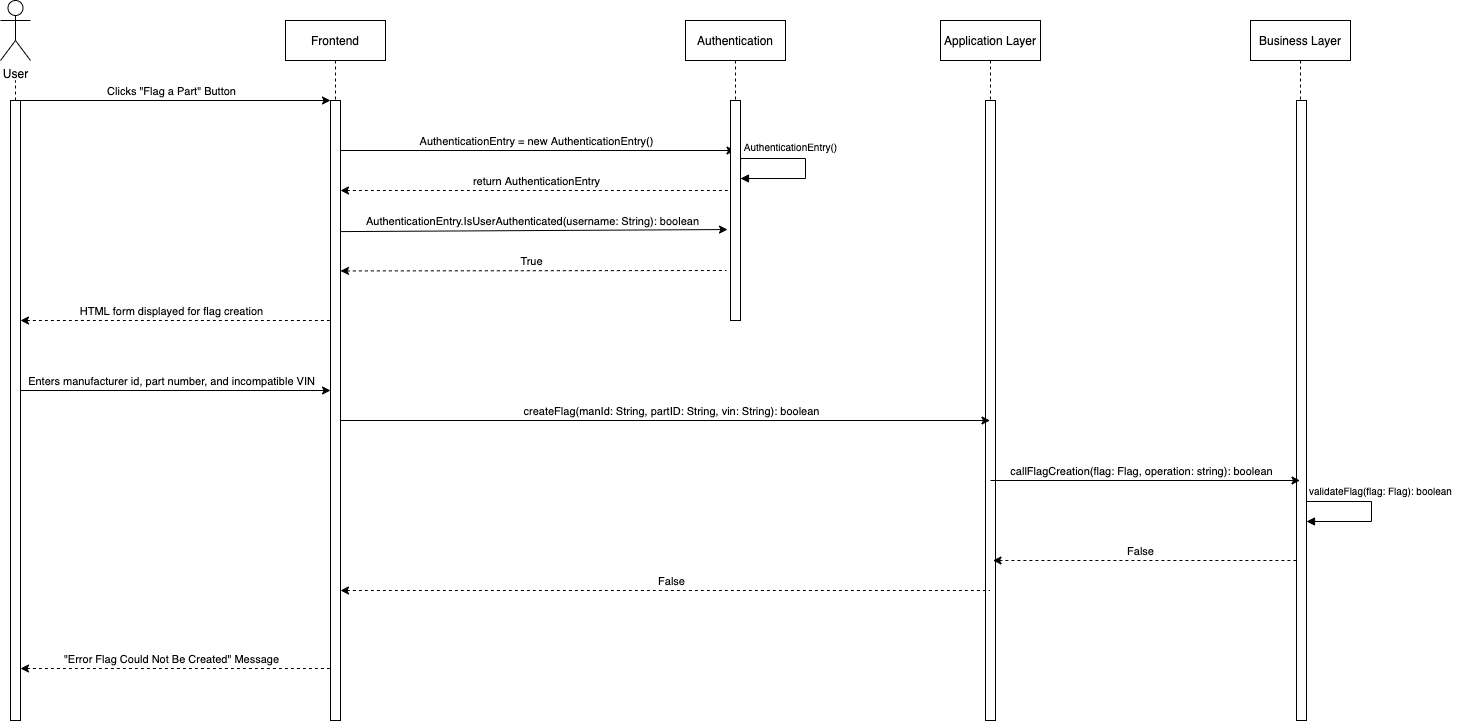

The diagram above was exported from draw.io. Its source (the exported page's mxGraphModel, read from the mxfile embedded in the PNG):
<mxGraphModel dx="1426" dy="708" grid="1" gridSize="10" guides="1" tooltips="1" connect="1" arrows="1" fold="1" page="1" pageScale="1" pageWidth="850" pageHeight="1100" math="0" shadow="0">
  <root>
    <mxCell id="puFQDjVDcSCIzS31SKzj-0" />
    <mxCell id="puFQDjVDcSCIzS31SKzj-1" parent="puFQDjVDcSCIzS31SKzj-0" />
    <mxCell id="puFQDjVDcSCIzS31SKzj-2" value="Frontend" style="shape=umlLifeline;perimeter=lifelinePerimeter;container=1;collapsible=0;recursiveResize=0;rounded=0;shadow=0;strokeWidth=1;" parent="puFQDjVDcSCIzS31SKzj-1" vertex="1">
      <mxGeometry x="335" y="100" width="100" height="700" as="geometry" />
    </mxCell>
    <mxCell id="puFQDjVDcSCIzS31SKzj-3" value="" style="points=[];perimeter=orthogonalPerimeter;rounded=0;shadow=0;strokeWidth=1;" parent="puFQDjVDcSCIzS31SKzj-2" vertex="1">
      <mxGeometry x="45" y="80" width="10" height="620" as="geometry" />
    </mxCell>
    <mxCell id="puFQDjVDcSCIzS31SKzj-4" value="Authentication" style="shape=umlLifeline;perimeter=lifelinePerimeter;container=1;collapsible=0;recursiveResize=0;rounded=0;shadow=0;strokeWidth=1;" parent="puFQDjVDcSCIzS31SKzj-1" vertex="1">
      <mxGeometry x="735" y="100" width="100" height="190" as="geometry" />
    </mxCell>
    <mxCell id="puFQDjVDcSCIzS31SKzj-5" value="User" style="shape=umlActor;verticalLabelPosition=bottom;verticalAlign=top;html=1;outlineConnect=0;" parent="puFQDjVDcSCIzS31SKzj-1" vertex="1">
      <mxGeometry x="50" y="80" width="30" height="60" as="geometry" />
    </mxCell>
    <mxCell id="puFQDjVDcSCIzS31SKzj-6" value="" style="edgeStyle=orthogonalEdgeStyle;rounded=0;orthogonalLoop=1;jettySize=auto;html=1;endArrow=none;endFill=0;dashed=1;startArrow=none;" parent="puFQDjVDcSCIzS31SKzj-1" source="puFQDjVDcSCIzS31SKzj-8" edge="1">
      <mxGeometry relative="1" as="geometry">
        <mxPoint x="63.75" y="170" as="sourcePoint" />
        <mxPoint x="64" y="630" as="targetPoint" />
        <Array as="points">
          <mxPoint x="63.67000000000007" y="450" />
        </Array>
      </mxGeometry>
    </mxCell>
    <mxCell id="puFQDjVDcSCIzS31SKzj-7" style="edgeStyle=none;rounded=0;orthogonalLoop=1;jettySize=auto;html=1;labelBackgroundColor=none;endArrow=none;endFill=0;dashed=1;" parent="puFQDjVDcSCIzS31SKzj-1" source="puFQDjVDcSCIzS31SKzj-8" edge="1">
      <mxGeometry relative="1" as="geometry">
        <mxPoint x="65" y="160" as="targetPoint" />
      </mxGeometry>
    </mxCell>
    <mxCell id="puFQDjVDcSCIzS31SKzj-8" value="" style="html=1;points=[];perimeter=orthogonalPerimeter;" parent="puFQDjVDcSCIzS31SKzj-1" vertex="1">
      <mxGeometry x="60" y="180" width="10" height="620" as="geometry" />
    </mxCell>
    <mxCell id="puFQDjVDcSCIzS31SKzj-9" value="" style="endArrow=classic;html=1;rounded=0;labelBackgroundColor=none;" parent="puFQDjVDcSCIzS31SKzj-1" edge="1">
      <mxGeometry width="50" height="50" relative="1" as="geometry">
        <mxPoint x="70" y="180" as="sourcePoint" />
        <mxPoint x="380" y="180" as="targetPoint" />
      </mxGeometry>
    </mxCell>
    <mxCell id="puFQDjVDcSCIzS31SKzj-10" value="Clicks &quot;Flag a Part&quot; Button" style="edgeLabel;html=1;align=center;verticalAlign=middle;resizable=0;points=[];" parent="puFQDjVDcSCIzS31SKzj-9" connectable="0" vertex="1">
      <mxGeometry x="0.0591" y="-1" relative="1" as="geometry">
        <mxPoint x="-14" y="-11" as="offset" />
      </mxGeometry>
    </mxCell>
    <mxCell id="puFQDjVDcSCIzS31SKzj-11" value="" style="endArrow=classic;html=1;rounded=0;labelBackgroundColor=none;" parent="puFQDjVDcSCIzS31SKzj-1" target="puFQDjVDcSCIzS31SKzj-4" edge="1">
      <mxGeometry width="50" height="50" relative="1" as="geometry">
        <mxPoint x="390" y="230" as="sourcePoint" />
        <mxPoint x="680" y="230" as="targetPoint" />
      </mxGeometry>
    </mxCell>
    <mxCell id="puFQDjVDcSCIzS31SKzj-12" value="AuthenticationEntry = new AuthenticationEntry()" style="edgeLabel;html=1;align=center;verticalAlign=middle;resizable=0;points=[];" parent="puFQDjVDcSCIzS31SKzj-11" connectable="0" vertex="1">
      <mxGeometry x="0.0591" y="-1" relative="1" as="geometry">
        <mxPoint x="-14" y="-11" as="offset" />
      </mxGeometry>
    </mxCell>
    <mxCell id="puFQDjVDcSCIzS31SKzj-13" value="" style="endArrow=none;html=1;rounded=0;labelBackgroundColor=none;endFill=0;startArrow=classic;startFill=1;dashed=1;" parent="puFQDjVDcSCIzS31SKzj-1" target="puFQDjVDcSCIzS31SKzj-4" edge="1">
      <mxGeometry width="50" height="50" relative="1" as="geometry">
        <mxPoint x="390" y="270" as="sourcePoint" />
        <mxPoint x="770" y="270" as="targetPoint" />
      </mxGeometry>
    </mxCell>
    <mxCell id="puFQDjVDcSCIzS31SKzj-14" value="return AuthenticationEntry" style="edgeLabel;html=1;align=center;verticalAlign=middle;resizable=0;points=[];" parent="puFQDjVDcSCIzS31SKzj-13" connectable="0" vertex="1">
      <mxGeometry x="0.0591" y="-1" relative="1" as="geometry">
        <mxPoint x="-14" y="-11" as="offset" />
      </mxGeometry>
    </mxCell>
    <mxCell id="puFQDjVDcSCIzS31SKzj-15" value="" style="endArrow=classic;html=1;rounded=0;labelBackgroundColor=none;entryX=-0.3;entryY=0.405;entryDx=0;entryDy=0;entryPerimeter=0;" parent="puFQDjVDcSCIzS31SKzj-1" edge="1">
      <mxGeometry width="50" height="50" relative="1" as="geometry">
        <mxPoint x="390" y="311.09000000000015" as="sourcePoint" />
        <mxPoint x="777" y="309.03999999999996" as="targetPoint" />
      </mxGeometry>
    </mxCell>
    <mxCell id="puFQDjVDcSCIzS31SKzj-16" value="AuthenticationEntry.IsUserAuthenticated(username: String): boolean" style="edgeLabel;html=1;align=center;verticalAlign=middle;resizable=0;points=[];" parent="puFQDjVDcSCIzS31SKzj-15" connectable="0" vertex="1">
      <mxGeometry x="0.0591" y="-1" relative="1" as="geometry">
        <mxPoint x="-14" y="-11" as="offset" />
      </mxGeometry>
    </mxCell>
    <mxCell id="puFQDjVDcSCIzS31SKzj-17" value="" style="points=[];perimeter=orthogonalPerimeter;rounded=0;shadow=0;strokeWidth=1;" parent="puFQDjVDcSCIzS31SKzj-1" vertex="1">
      <mxGeometry x="780" y="180" width="10" height="220" as="geometry" />
    </mxCell>
    <mxCell id="puFQDjVDcSCIzS31SKzj-18" value="" style="endArrow=none;html=1;rounded=0;labelBackgroundColor=none;endFill=0;startArrow=classic;startFill=1;dashed=1;" parent="puFQDjVDcSCIzS31SKzj-1" edge="1">
      <mxGeometry width="50" height="50" relative="1" as="geometry">
        <mxPoint x="390" y="350.44000000000005" as="sourcePoint" />
        <mxPoint x="776" y="350" as="targetPoint" />
      </mxGeometry>
    </mxCell>
    <mxCell id="puFQDjVDcSCIzS31SKzj-19" value="True" style="edgeLabel;html=1;align=center;verticalAlign=middle;resizable=0;points=[];" parent="puFQDjVDcSCIzS31SKzj-18" connectable="0" vertex="1">
      <mxGeometry x="0.0591" y="-1" relative="1" as="geometry">
        <mxPoint x="-14" y="-11" as="offset" />
      </mxGeometry>
    </mxCell>
    <mxCell id="puFQDjVDcSCIzS31SKzj-20" value="" style="verticalAlign=bottom;endArrow=block;shadow=0;strokeWidth=1;rounded=0;edgeStyle=orthogonalEdgeStyle;exitX=1.006;exitY=0.057;exitDx=0;exitDy=0;exitPerimeter=0;align=center;" parent="puFQDjVDcSCIzS31SKzj-1" edge="1">
      <mxGeometry x="-0.3087" relative="1" as="geometry">
        <mxPoint x="790.0599999999995" y="249.51999999999998" as="sourcePoint" />
        <mxPoint x="790" y="258" as="targetPoint" />
        <Array as="points">
          <mxPoint x="790" y="238" />
          <mxPoint x="855" y="238" />
          <mxPoint x="855" y="258" />
          <mxPoint x="790" y="258" />
        </Array>
        <mxPoint as="offset" />
      </mxGeometry>
    </mxCell>
    <mxCell id="puFQDjVDcSCIzS31SKzj-21" value="&lt;font style=&quot;font-size: 10px&quot;&gt;AuthenticationEntry()&lt;/font&gt;" style="text;html=1;align=center;verticalAlign=middle;resizable=0;points=[];autosize=1;strokeColor=none;fillColor=none;" parent="puFQDjVDcSCIzS31SKzj-1" vertex="1">
      <mxGeometry x="785" y="217" width="110" height="20" as="geometry" />
    </mxCell>
    <mxCell id="puFQDjVDcSCIzS31SKzj-22" value="" style="endArrow=none;html=1;rounded=0;labelBackgroundColor=none;endFill=0;startArrow=classic;startFill=1;dashed=1;" parent="puFQDjVDcSCIzS31SKzj-1" edge="1">
      <mxGeometry width="50" height="50" relative="1" as="geometry">
        <mxPoint x="70" y="400" as="sourcePoint" />
        <mxPoint x="380" y="400" as="targetPoint" />
      </mxGeometry>
    </mxCell>
    <mxCell id="puFQDjVDcSCIzS31SKzj-23" value="HTML form displayed for flag creation" style="edgeLabel;html=1;align=center;verticalAlign=middle;resizable=0;points=[];" parent="puFQDjVDcSCIzS31SKzj-22" connectable="0" vertex="1">
      <mxGeometry x="0.0591" y="-1" relative="1" as="geometry">
        <mxPoint x="-14" y="-11" as="offset" />
      </mxGeometry>
    </mxCell>
    <mxCell id="puFQDjVDcSCIzS31SKzj-24" value="Application Layer" style="shape=umlLifeline;perimeter=lifelinePerimeter;container=1;collapsible=0;recursiveResize=0;rounded=0;shadow=0;strokeWidth=1;" parent="puFQDjVDcSCIzS31SKzj-1" vertex="1">
      <mxGeometry x="990" y="100" width="100" height="700" as="geometry" />
    </mxCell>
    <mxCell id="puFQDjVDcSCIzS31SKzj-25" value="" style="points=[];perimeter=orthogonalPerimeter;rounded=0;shadow=0;strokeWidth=1;" parent="puFQDjVDcSCIzS31SKzj-24" vertex="1">
      <mxGeometry x="45" y="80" width="10" height="620" as="geometry" />
    </mxCell>
    <mxCell id="puFQDjVDcSCIzS31SKzj-26" value="" style="endArrow=classic;html=1;rounded=0;labelBackgroundColor=none;" parent="puFQDjVDcSCIzS31SKzj-1" edge="1">
      <mxGeometry width="50" height="50" relative="1" as="geometry">
        <mxPoint x="70" y="470" as="sourcePoint" />
        <mxPoint x="380" y="470" as="targetPoint" />
      </mxGeometry>
    </mxCell>
    <mxCell id="puFQDjVDcSCIzS31SKzj-27" value="Enters manufacturer id, part number, and incompatible VIN" style="edgeLabel;html=1;align=center;verticalAlign=middle;resizable=0;points=[];" parent="puFQDjVDcSCIzS31SKzj-26" connectable="0" vertex="1">
      <mxGeometry x="0.0591" y="-1" relative="1" as="geometry">
        <mxPoint x="-14" y="-11" as="offset" />
      </mxGeometry>
    </mxCell>
    <mxCell id="puFQDjVDcSCIzS31SKzj-28" value="" style="endArrow=classic;html=1;rounded=0;labelBackgroundColor=none;" parent="puFQDjVDcSCIzS31SKzj-1" target="puFQDjVDcSCIzS31SKzj-24" edge="1">
      <mxGeometry width="50" height="50" relative="1" as="geometry">
        <mxPoint x="390" y="500" as="sourcePoint" />
        <mxPoint x="700" y="500" as="targetPoint" />
      </mxGeometry>
    </mxCell>
    <mxCell id="puFQDjVDcSCIzS31SKzj-29" value="createFlag(manId: String, partID: String, vin: String): boolean" style="edgeLabel;html=1;align=center;verticalAlign=middle;resizable=0;points=[];" parent="puFQDjVDcSCIzS31SKzj-28" connectable="0" vertex="1">
      <mxGeometry x="0.0591" y="-1" relative="1" as="geometry">
        <mxPoint x="-14" y="-11" as="offset" />
      </mxGeometry>
    </mxCell>
    <mxCell id="puFQDjVDcSCIzS31SKzj-30" value="Business Layer" style="shape=umlLifeline;perimeter=lifelinePerimeter;container=1;collapsible=0;recursiveResize=0;rounded=0;shadow=0;strokeWidth=1;" parent="puFQDjVDcSCIzS31SKzj-1" vertex="1">
      <mxGeometry x="1300" y="100" width="100" height="700" as="geometry" />
    </mxCell>
    <mxCell id="puFQDjVDcSCIzS31SKzj-31" value="" style="points=[];perimeter=orthogonalPerimeter;rounded=0;shadow=0;strokeWidth=1;" parent="puFQDjVDcSCIzS31SKzj-30" vertex="1">
      <mxGeometry x="46" y="80" width="10" height="620" as="geometry" />
    </mxCell>
    <mxCell id="puFQDjVDcSCIzS31SKzj-32" value="" style="endArrow=classic;html=1;rounded=0;labelBackgroundColor=none;" parent="puFQDjVDcSCIzS31SKzj-1" target="puFQDjVDcSCIzS31SKzj-30" edge="1">
      <mxGeometry width="50" height="50" relative="1" as="geometry">
        <mxPoint x="1040" y="560" as="sourcePoint" />
        <mxPoint x="1120" y="560" as="targetPoint" />
      </mxGeometry>
    </mxCell>
    <mxCell id="puFQDjVDcSCIzS31SKzj-33" value="callFlagCreation(flag: Flag, operation: string): boolean" style="edgeLabel;html=1;align=center;verticalAlign=middle;resizable=0;points=[];" parent="puFQDjVDcSCIzS31SKzj-32" connectable="0" vertex="1">
      <mxGeometry x="0.0591" y="-1" relative="1" as="geometry">
        <mxPoint x="-14" y="-11" as="offset" />
      </mxGeometry>
    </mxCell>
    <mxCell id="puFQDjVDcSCIzS31SKzj-34" value="" style="verticalAlign=bottom;endArrow=block;shadow=0;strokeWidth=1;rounded=0;edgeStyle=orthogonalEdgeStyle;align=center;" parent="puFQDjVDcSCIzS31SKzj-1" edge="1">
      <mxGeometry x="-0.3087" relative="1" as="geometry">
        <mxPoint x="1356" y="591" as="sourcePoint" />
        <mxPoint x="1356" y="601" as="targetPoint" />
        <Array as="points">
          <mxPoint x="1356" y="581" />
          <mxPoint x="1421" y="581" />
          <mxPoint x="1421" y="601" />
          <mxPoint x="1356" y="601" />
        </Array>
        <mxPoint as="offset" />
      </mxGeometry>
    </mxCell>
    <mxCell id="puFQDjVDcSCIzS31SKzj-35" value="validateFlag(flag: Flag): boolean" style="text;html=1;align=center;verticalAlign=middle;resizable=0;points=[];autosize=1;strokeColor=none;fillColor=none;fontSize=10;" parent="puFQDjVDcSCIzS31SKzj-1" vertex="1">
      <mxGeometry x="1350" y="560" width="160" height="20" as="geometry" />
    </mxCell>
    <mxCell id="puFQDjVDcSCIzS31SKzj-42" value="" style="endArrow=none;html=1;rounded=0;labelBackgroundColor=none;dashed=1;endFill=0;startArrow=classic;startFill=1;" parent="puFQDjVDcSCIzS31SKzj-1" edge="1">
      <mxGeometry width="50" height="50" relative="1" as="geometry">
        <mxPoint x="1042.5" y="640" as="sourcePoint" />
        <mxPoint x="1346" y="640" as="targetPoint" />
      </mxGeometry>
    </mxCell>
    <mxCell id="puFQDjVDcSCIzS31SKzj-43" value="False" style="edgeLabel;html=1;align=center;verticalAlign=middle;resizable=0;points=[];" parent="puFQDjVDcSCIzS31SKzj-42" connectable="0" vertex="1">
      <mxGeometry x="0.0591" y="-1" relative="1" as="geometry">
        <mxPoint x="-14" y="-11" as="offset" />
      </mxGeometry>
    </mxCell>
    <mxCell id="puFQDjVDcSCIzS31SKzj-44" value="" style="endArrow=none;html=1;rounded=0;labelBackgroundColor=none;dashed=1;endFill=0;startArrow=classic;startFill=1;" parent="puFQDjVDcSCIzS31SKzj-1" edge="1">
      <mxGeometry width="50" height="50" relative="1" as="geometry">
        <mxPoint x="390" y="670" as="sourcePoint" />
        <mxPoint x="1039.5" y="670" as="targetPoint" />
      </mxGeometry>
    </mxCell>
    <mxCell id="puFQDjVDcSCIzS31SKzj-45" value="False" style="edgeLabel;html=1;align=center;verticalAlign=middle;resizable=0;points=[];" parent="puFQDjVDcSCIzS31SKzj-44" connectable="0" vertex="1">
      <mxGeometry x="0.0591" y="-1" relative="1" as="geometry">
        <mxPoint x="-14" y="-11" as="offset" />
      </mxGeometry>
    </mxCell>
    <mxCell id="puFQDjVDcSCIzS31SKzj-46" value="" style="endArrow=none;html=1;rounded=0;labelBackgroundColor=none;endFill=0;startArrow=classic;startFill=1;dashed=1;" parent="puFQDjVDcSCIzS31SKzj-1" edge="1">
      <mxGeometry width="50" height="50" relative="1" as="geometry">
        <mxPoint x="70" y="748.0000000000005" as="sourcePoint" />
        <mxPoint x="380" y="748.0000000000005" as="targetPoint" />
      </mxGeometry>
    </mxCell>
    <mxCell id="puFQDjVDcSCIzS31SKzj-47" value="&quot;Error Flag Could Not Be Created&quot; Message" style="edgeLabel;html=1;align=center;verticalAlign=middle;resizable=0;points=[];" parent="puFQDjVDcSCIzS31SKzj-46" connectable="0" vertex="1">
      <mxGeometry x="0.0591" y="-1" relative="1" as="geometry">
        <mxPoint x="-14" y="-11" as="offset" />
      </mxGeometry>
    </mxCell>
  </root>
</mxGraphModel>